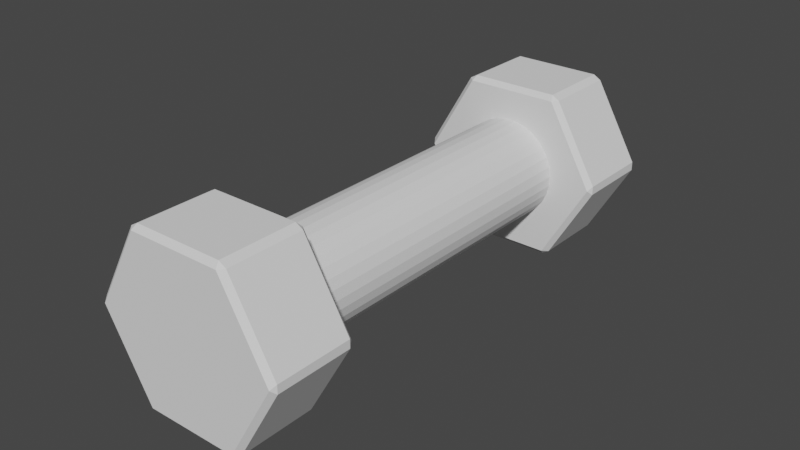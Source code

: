 # Source: Dumbell.blend  (saved by Blender 2.92.15; exported with 4.5.12 LTS)
import bpy
from mathutils import Matrix  # noqa: F401  (used for matrix-valued properties, if any)

bpy.ops.wm.read_factory_settings(use_empty=True)
scene = bpy.context.scene
scene.name = 'Scene'

# ---- collections
col_collection = bpy.data.collections.new('Collection'); scene.collection.children.link(col_collection)

# ---- world
world_world = bpy.data.worlds.new('World'); scene.world = world_world
world_world.use_nodes = True; world_world.node_tree.nodes.clear()
_N = world_world.node_tree.nodes; _L = world_world.node_tree.links
n0 = _N.new('ShaderNodeOutputWorld'); n0.name = 'World Output'; n0.location = (300, 300)
n1 = _N.new('ShaderNodeBackground'); n1.name = 'Background'; n1.location = (10, 300)
n1.inputs[0].default_value = (0.05088, 0.05088, 0.05088, 1.0)
_L.new(n1.outputs[0], n0.inputs[0])
n0.is_active_output = True
world_world.color = (0.05088, 0.05088, 0.05088)
world_world.use_sun_shadow = False
world_world.sun_shadow_jitter_overblur = 0.0

# ---- meshes
me_cylinder_001 = bpy.data.meshes.new('Cylinder.001')
me_cylinder_001.from_pydata([(0.0, -1.71, 1.0), (0.0, -2.58, 1.0), (0.866, -1.71, 0.5), (0.866, -2.58, 0.5), (0.866, -1.71, -0.5), (0.866, -2.58, -0.5), (-8.742e-08, -1.71, -1.0), (-8.742e-08, -2.58, -1.0), (-0.866, -1.71, -0.5), (-0.866, -2.58, -0.5), (-0.866, -1.71, 0.5), (-0.866, -2.58, 0.5), (3.445e-08, 0.0, 0.5149), (3.445e-08, -1.71, 0.5149), (0.1004, 0.0, 0.505), (0.1004, -1.71, 0.505), (0.197, 0.0, 0.4757), (0.197, -1.71, 0.4757), (0.2861, 0.0, 0.4281), (0.2861, -1.71, 0.4281), (0.3641, 0.0, 0.3641), (0.3641, -1.71, 0.3641), (0.4281, 0.0, 0.2861), (0.4281, -1.71, 0.2861), (0.4757, 0.0, 0.197), (0.4757, -1.71, 0.197), (0.505, 0.0, 0.1004), (0.505, -1.71, 0.1004), (0.5149, 0.0, -6.945e-08), (0.5149, -1.71, -1.001e-07), (0.505, 0.0, -0.1004), (0.505, -1.71, -0.1004), (0.4757, 0.0, -0.197), (0.4757, -1.71, -0.197), (0.4281, 0.0, -0.2861), (0.4281, -1.71, -0.2861), (0.3641, 0.0, -0.3641), (0.3641, -1.71, -0.3641), (0.2861, 0.0, -0.4281), (0.2861, -1.71, -0.4281), (0.197, 0.0, -0.4757), (0.197, -1.71, -0.4757), (0.1004, 0.0, -0.505), (0.1004, -1.71, -0.505), (3.445e-08, 0.0, -0.5149), (3.445e-08, -1.71, -0.5149), (-0.1004, 0.0, -0.505), (-0.1004, -1.71, -0.505), (-0.197, 0.0, -0.4757), (-0.197, -1.71, -0.4757), (-0.2861, 0.0, -0.4281), (-0.2861, -1.71, -0.4281), (-0.3641, 0.0, -0.3641), (-0.3641, -1.71, -0.3641), (-0.4281, 0.0, -0.2861), (-0.4281, -1.71, -0.2861), (-0.4757, 0.0, -0.197), (-0.4757, -1.71, -0.197), (-0.505, 0.0, -0.1004), (-0.505, -1.71, -0.1004), (-0.5149, 0.0, 3.909e-07), (-0.5149, -1.71, 3.295e-07), (-0.505, 0.0, 0.1005), (-0.505, -1.71, 0.1005), (-0.4757, 0.0, 0.197), (-0.4757, -1.71, 0.197), (-0.4281, 0.0, 0.2861), (-0.4281, -1.71, 0.2861), (-0.3641, 0.0, 0.3641), (-0.3641, -1.71, 0.3641), (-0.2861, 0.0, 0.4281), (-0.2861, -1.71, 0.4281), (-0.197, 0.0, 0.4757), (-0.197, -1.71, 0.4757), (-0.1004, 0.0, 0.505), (-0.1004, -1.71, 0.505)], [], [(0, 1, 3, 2), (2, 3, 5, 4), (4, 5, 7, 6), (6, 7, 9, 8), (3, 1, 11, 9, 7, 5), (8, 9, 11, 10), (10, 11, 1, 0), (0, 2, 4, 6, 8, 10), (12, 13, 15, 14), (14, 15, 17, 16), (16, 17, 19, 18), (18, 19, 21, 20), (20, 21, 23, 22), (22, 23, 25, 24), (24, 25, 27, 26), (26, 27, 29, 28), (28, 29, 31, 30), (30, 31, 33, 32), (32, 33, 35, 34), (34, 35, 37, 36), (36, 37, 39, 38), (38, 39, 41, 40), (40, 41, 43, 42), (42, 43, 45, 44), (44, 45, 47, 46), (46, 47, 49, 48), (48, 49, 51, 50), (50, 51, 53, 52), (52, 53, 55, 54), (54, 55, 57, 56), (56, 57, 59, 58), (58, 59, 61, 60), (60, 61, 63, 62), (62, 63, 65, 64), (64, 65, 67, 66), (66, 67, 69, 68), (68, 69, 71, 70), (70, 71, 73, 72), (72, 73, 75, 74), (74, 75, 13, 12)])
_uv = me_cylinder_001.uv_layers.new(name='UVMap')
_uv.uv.foreach_set('vector', [1.0, 0.5, 1.0, 1.0, 0.8333, 1.0, 0.8333, 0.5, 0.8333, 0.5, 0.8333, 1.0, 0.6667, 1.0, 0.6667, 0.5, 0.6667, 0.5, 0.6667, 1.0, 0.5, 1.0, 0.5, 0.5, 0.5, 0.5, 0.5, 1.0, 0.3333, 1.0, 0.3333, 0.5, 0.4578, 0.37, 0.25, 0.49, 0.04215, 0.37, 0.04215, 0.13, 0.25, 0.01, 0.4578, 0.13, 0.3333, 0.5, 0.3333, 1.0, 0.1667, 1.0, 0.1667, 0.5, 0.1667, 0.5, 0.1667, 1.0, -8.941e-08, 1.0, -8.941e-08, 0.5, 0.75, 0.49, 0.9578, 0.37, 0.9578, 0.13, 0.75, 0.01, 0.5422, 0.13, 0.5422, 0.37, 1.0, 0.5, 1.0, 1.0, 0.9688, 1.0, 0.9688, 0.5, 0.9688, 0.5, 0.9688, 1.0, 0.9375, 1.0, 0.9375, 0.5, 0.9375, 0.5, 0.9375, 1.0, 0.9062, 1.0, 0.9062, 0.5, 0.9062, 0.5, 0.9062, 1.0, 0.875, 1.0, 0.875, 0.5, 0.875, 0.5, 0.875, 1.0, 0.8438, 1.0, 0.8438, 0.5, 0.8438, 0.5, 0.8438, 1.0, 0.8125, 1.0, 0.8125, 0.5, 0.8125, 0.5, 0.8125, 1.0, 0.7812, 1.0, 0.7812, 0.5, 0.7812, 0.5, 0.7812, 1.0, 0.75, 1.0, 0.75, 0.5, 0.75, 0.5, 0.75, 1.0, 0.7188, 1.0, 0.7188, 0.5, 0.7188, 0.5, 0.7188, 1.0, 0.6875, 1.0, 0.6875, 0.5, 0.6875, 0.5, 0.6875, 1.0, 0.6562, 1.0, 0.6562, 0.5, 0.6562, 0.5, 0.6562, 1.0, 0.625, 1.0, 0.625, 0.5, 0.625, 0.5, 0.625, 1.0, 0.5938, 1.0, 0.5938, 0.5, 0.5938, 0.5, 0.5938, 1.0, 0.5625, 1.0, 0.5625, 0.5, 0.5625, 0.5, 0.5625, 1.0, 0.5312, 1.0, 0.5312, 0.5, 0.5312, 0.5, 0.5312, 1.0, 0.5, 1.0, 0.5, 0.5, 0.5, 0.5, 0.5, 1.0, 0.4688, 1.0, 0.4688, 0.5, 0.4688, 0.5, 0.4688, 1.0, 0.4375, 1.0, 0.4375, 0.5, 0.4375, 0.5, 0.4375, 1.0, 0.4062, 1.0, 0.4062, 0.5, 0.4062, 0.5, 0.4062, 1.0, 0.375, 1.0, 0.375, 0.5, 0.375, 0.5, 0.375, 1.0, 0.3438, 1.0, 0.3438, 0.5, 0.3438, 0.5, 0.3438, 1.0, 0.3125, 1.0, 0.3125, 0.5, 0.3125, 0.5, 0.3125, 1.0, 0.2812, 1.0, 0.2812, 0.5, 0.2812, 0.5, 0.2812, 1.0, 0.25, 1.0, 0.25, 0.5, 0.25, 0.5, 0.25, 1.0, 0.2188, 1.0, 0.2188, 0.5, 0.2188, 0.5, 0.2188, 1.0, 0.1875, 1.0, 0.1875, 0.5, 0.1875, 0.5, 0.1875, 1.0, 0.1562, 1.0, 0.1562, 0.5, 0.1562, 0.5, 0.1562, 1.0, 0.125, 1.0, 0.125, 0.5, 0.125, 0.5, 0.125, 1.0, 0.09375, 1.0, 0.09375, 0.5, 0.09375, 0.5, 0.09375, 1.0, 0.0625, 1.0, 0.0625, 0.5, 0.0625, 0.5, 0.0625, 1.0, 0.03125, 1.0, 0.03125, 0.5, 0.03125, 0.5, 0.03125, 1.0, 0.0, 1.0, 0.0, 0.5])
me_cylinder_001.use_remesh_fix_poles = True
me_cylinder_001.use_remesh_preserve_attributes = False
me_cylinder_001.use_mirror_vertex_groups = False
me_cylinder_001.update()

# ---- objects
ob_dumbell = bpy.data.objects.new('Dumbell', me_cylinder_001)

# ---- transforms, parenting, visibility, modifiers, constraints
ob_dumbell.location = (0.0, 0.0, 0.0)
ob_dumbell.rotation_euler = (0.0, 0.5236, 0.0)
ob_dumbell.lineart.crease_threshold = 0.0
_m = ob_dumbell.modifiers.new('Mirror', 'MIRROR')
_m.use_axis = (False, True, False)
_m = ob_dumbell.modifiers.new('Bevel', 'BEVEL')
_m.width = 0.05
_m.width_pct = 0.05

# ---- collection membership
col_collection.objects.link(ob_dumbell)

# ---- scene / render settings (as saved in the file)
scene.frame_start = 1; scene.frame_end = 250; scene.frame_set(1)
scene.render.engine = 'BLENDER_EEVEE_NEXT'
scene.cycles.use_denoising = False
scene.cycles.samples = 128
scene.cycles.sampling_pattern = 'TABULATED_SOBOL'
scene.cycles.use_adaptive_sampling = False
scene.cycles.use_light_tree = False
scene.view_settings.view_transform = 'Filmic'
bpy.context.view_layer.update()

# ---- added for rendering (the .blend has no active camera and no usable light): camera, sun
cam_auto = bpy.data.cameras.new('AutoCamera')
cam_auto.lens = 50.0
cam_auto.sensor_width = 36.0
cam_auto.clip_end = 1000.0
ob_auto_camera = bpy.data.objects.new('AutoCamera', cam_auto)
scene.collection.objects.link(ob_auto_camera)
ob_auto_camera.location = (5.79862, -6.95835, 4.6389)
ob_auto_camera.rotation_euler = (1.09748, -7.21219e-08, 0.694738)
scene.camera = ob_auto_camera
light_auto_sun = bpy.data.lights.new('AutoSun', 'SUN')
light_auto_sun.energy = 3.0
light_auto_sun.angle = 0.0523599
ob_auto_sun = bpy.data.objects.new('AutoSun', light_auto_sun)
scene.collection.objects.link(ob_auto_sun)
ob_auto_sun.rotation_euler = (0.872665, 0.174533, 0.523599)
bpy.context.view_layer.update()
